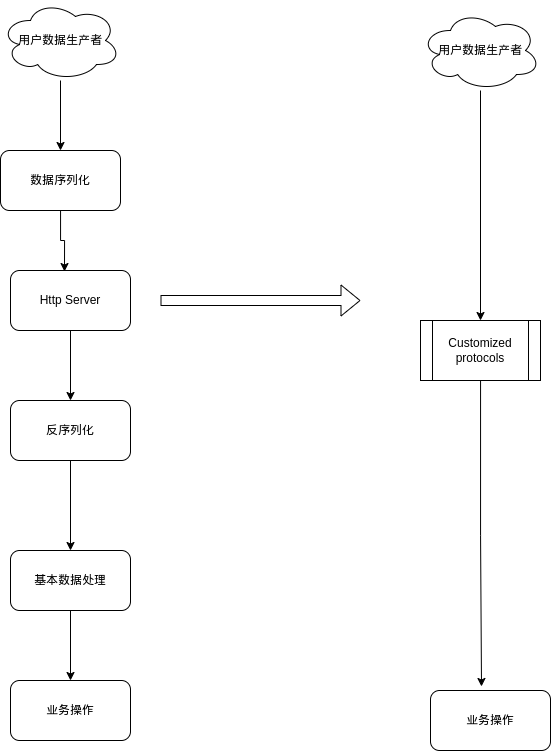

The diagram above was exported from draw.io. Its source (the exported page's mxGraphModel, read from the mxfile embedded in the PNG):
<mxGraphModel dx="1687" dy="986" grid="1" gridSize="10" guides="1" tooltips="1" connect="1" arrows="1" fold="1" page="1" pageScale="1" pageWidth="850" pageHeight="1100" math="0" shadow="0">
  <root>
    <mxCell id="0" />
    <mxCell id="1" parent="0" />
    <mxCell id="MoKUbTAUfLU3tfcFDSj0-3" style="edgeStyle=orthogonalEdgeStyle;rounded=0;orthogonalLoop=1;jettySize=auto;html=1;" edge="1" parent="1" source="MoKUbTAUfLU3tfcFDSj0-2" target="MoKUbTAUfLU3tfcFDSj0-6">
      <mxGeometry relative="1" as="geometry">
        <mxPoint x="210" y="140" as="targetPoint" />
      </mxGeometry>
    </mxCell>
    <mxCell id="MoKUbTAUfLU3tfcFDSj0-2" value="用户数据生产者" style="ellipse;shape=cloud;whiteSpace=wrap;html=1;" vertex="1" parent="1">
      <mxGeometry x="140" y="70" width="120" height="80" as="geometry" />
    </mxCell>
    <mxCell id="MoKUbTAUfLU3tfcFDSj0-8" style="edgeStyle=orthogonalEdgeStyle;rounded=0;orthogonalLoop=1;jettySize=auto;html=1;entryX=0.45;entryY=0.017;entryDx=0;entryDy=0;entryPerimeter=0;" edge="1" parent="1" source="MoKUbTAUfLU3tfcFDSj0-6" target="MoKUbTAUfLU3tfcFDSj0-7">
      <mxGeometry relative="1" as="geometry" />
    </mxCell>
    <mxCell id="MoKUbTAUfLU3tfcFDSj0-6" value="数据序列化" style="rounded=1;whiteSpace=wrap;html=1;" vertex="1" parent="1">
      <mxGeometry x="140" y="220" width="120" height="60" as="geometry" />
    </mxCell>
    <mxCell id="MoKUbTAUfLU3tfcFDSj0-10" value="" style="edgeStyle=orthogonalEdgeStyle;rounded=0;orthogonalLoop=1;jettySize=auto;html=1;" edge="1" parent="1" source="MoKUbTAUfLU3tfcFDSj0-7" target="MoKUbTAUfLU3tfcFDSj0-9">
      <mxGeometry relative="1" as="geometry" />
    </mxCell>
    <mxCell id="MoKUbTAUfLU3tfcFDSj0-7" value="Http Server" style="rounded=1;whiteSpace=wrap;html=1;" vertex="1" parent="1">
      <mxGeometry x="150" y="340" width="120" height="60" as="geometry" />
    </mxCell>
    <mxCell id="MoKUbTAUfLU3tfcFDSj0-12" value="" style="edgeStyle=orthogonalEdgeStyle;rounded=0;orthogonalLoop=1;jettySize=auto;html=1;" edge="1" parent="1" source="MoKUbTAUfLU3tfcFDSj0-9" target="MoKUbTAUfLU3tfcFDSj0-11">
      <mxGeometry relative="1" as="geometry" />
    </mxCell>
    <mxCell id="MoKUbTAUfLU3tfcFDSj0-9" value="反序列化" style="whiteSpace=wrap;html=1;rounded=1;" vertex="1" parent="1">
      <mxGeometry x="150" y="470" width="120" height="60" as="geometry" />
    </mxCell>
    <mxCell id="MoKUbTAUfLU3tfcFDSj0-14" value="" style="edgeStyle=orthogonalEdgeStyle;rounded=0;orthogonalLoop=1;jettySize=auto;html=1;" edge="1" parent="1" source="MoKUbTAUfLU3tfcFDSj0-11" target="MoKUbTAUfLU3tfcFDSj0-13">
      <mxGeometry relative="1" as="geometry" />
    </mxCell>
    <mxCell id="MoKUbTAUfLU3tfcFDSj0-11" value="基本数据处理" style="whiteSpace=wrap;html=1;rounded=1;" vertex="1" parent="1">
      <mxGeometry x="150" y="620" width="120" height="60" as="geometry" />
    </mxCell>
    <mxCell id="MoKUbTAUfLU3tfcFDSj0-13" value="业务操作" style="whiteSpace=wrap;html=1;rounded=1;" vertex="1" parent="1">
      <mxGeometry x="150" y="750" width="120" height="60" as="geometry" />
    </mxCell>
    <mxCell id="MoKUbTAUfLU3tfcFDSj0-28" style="edgeStyle=orthogonalEdgeStyle;rounded=0;orthogonalLoop=1;jettySize=auto;html=1;entryX=0.5;entryY=0;entryDx=0;entryDy=0;" edge="1" parent="1" source="MoKUbTAUfLU3tfcFDSj0-16" target="MoKUbTAUfLU3tfcFDSj0-26">
      <mxGeometry relative="1" as="geometry" />
    </mxCell>
    <mxCell id="MoKUbTAUfLU3tfcFDSj0-16" value="用户数据生产者" style="ellipse;shape=cloud;whiteSpace=wrap;html=1;" vertex="1" parent="1">
      <mxGeometry x="560" y="80" width="120" height="80" as="geometry" />
    </mxCell>
    <mxCell id="MoKUbTAUfLU3tfcFDSj0-25" value="业务操作" style="whiteSpace=wrap;html=1;rounded=1;" vertex="1" parent="1">
      <mxGeometry x="570" y="760" width="120" height="60" as="geometry" />
    </mxCell>
    <mxCell id="MoKUbTAUfLU3tfcFDSj0-29" style="edgeStyle=orthogonalEdgeStyle;rounded=0;orthogonalLoop=1;jettySize=auto;html=1;entryX=0.425;entryY=-0.067;entryDx=0;entryDy=0;entryPerimeter=0;" edge="1" parent="1" source="MoKUbTAUfLU3tfcFDSj0-26" target="MoKUbTAUfLU3tfcFDSj0-25">
      <mxGeometry relative="1" as="geometry" />
    </mxCell>
    <mxCell id="MoKUbTAUfLU3tfcFDSj0-26" value="Customized protocols" style="shape=process;whiteSpace=wrap;html=1;backgroundOutline=1;" vertex="1" parent="1">
      <mxGeometry x="560" y="390" width="120" height="60" as="geometry" />
    </mxCell>
    <mxCell id="MoKUbTAUfLU3tfcFDSj0-31" value="" style="shape=flexArrow;endArrow=classic;html=1;rounded=0;" edge="1" parent="1">
      <mxGeometry width="50" height="50" relative="1" as="geometry">
        <mxPoint x="300" y="370" as="sourcePoint" />
        <mxPoint x="500" y="370" as="targetPoint" />
      </mxGeometry>
    </mxCell>
  </root>
</mxGraphModel>